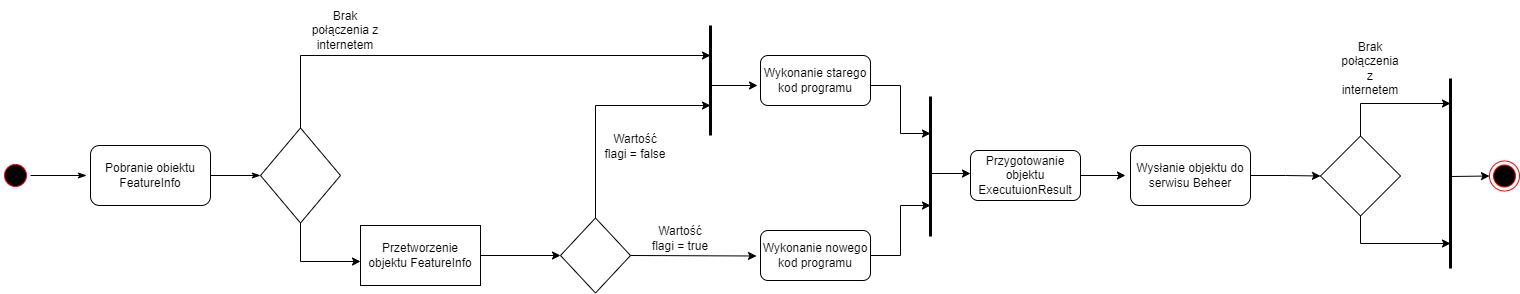

The diagram above was exported from draw.io. Its source (the exported page's mxGraphModel, read from the mxfile embedded in the PNG):
<mxGraphModel dx="2037" dy="482" grid="1" gridSize="10" guides="1" tooltips="1" connect="1" arrows="1" fold="1" page="1" pageScale="1" pageWidth="1169" pageHeight="826" background="none" math="0" shadow="0">
  <root>
    <mxCell id="0" />
    <mxCell id="1" parent="0" />
    <mxCell id="BATBQVocMUhjsn1lS59X-79" style="edgeStyle=orthogonalEdgeStyle;rounded=0;orthogonalLoop=1;jettySize=auto;html=1;exitX=1;exitY=0.5;exitDx=0;exitDy=0;entryX=-0.033;entryY=0.5;entryDx=0;entryDy=0;entryPerimeter=0;endArrow=classicThin;endFill=1;strokeWidth=1;" edge="1" parent="1" source="BATBQVocMUhjsn1lS59X-41" target="BATBQVocMUhjsn1lS59X-63">
      <mxGeometry relative="1" as="geometry" />
    </mxCell>
    <mxCell id="BATBQVocMUhjsn1lS59X-41" value="" style="ellipse;shape=startState;fillColor=#000000;strokeColor=#ff0000;" vertex="1" parent="1">
      <mxGeometry x="-220" y="185" width="30" height="30" as="geometry" />
    </mxCell>
    <mxCell id="BATBQVocMUhjsn1lS59X-100" style="edgeStyle=orthogonalEdgeStyle;rounded=0;orthogonalLoop=1;jettySize=auto;html=1;exitX=0;exitY=0;exitDx=0;exitDy=0;endArrow=classic;endFill=1;strokeWidth=1;" edge="1" parent="1">
      <mxGeometry relative="1" as="geometry">
        <mxPoint x="710" y="158" as="targetPoint" />
        <mxPoint x="595" y="83" as="sourcePoint" />
        <Array as="points">
          <mxPoint x="595" y="110" />
          <mxPoint x="680" y="110" />
          <mxPoint x="680" y="158" />
        </Array>
      </mxGeometry>
    </mxCell>
    <mxCell id="BATBQVocMUhjsn1lS59X-43" value="Wykonanie starego kod programu" style="rounded=1;whiteSpace=wrap;" vertex="1" parent="1">
      <mxGeometry x="540" y="80" width="110" height="50" as="geometry" />
    </mxCell>
    <mxCell id="BATBQVocMUhjsn1lS59X-104" style="edgeStyle=orthogonalEdgeStyle;rounded=0;orthogonalLoop=1;jettySize=auto;html=1;exitX=0;exitY=0;exitDx=0;exitDy=0;entryX=-0.042;entryY=0.5;entryDx=0;entryDy=0;entryPerimeter=0;endArrow=classic;endFill=1;strokeWidth=1;" edge="1" parent="1" source="BATBQVocMUhjsn1lS59X-44" target="BATBQVocMUhjsn1lS59X-60">
      <mxGeometry relative="1" as="geometry" />
    </mxCell>
    <mxCell id="BATBQVocMUhjsn1lS59X-44" value="Przygotowanie objektu ExecutuionResult" style="rounded=1;whiteSpace=wrap;" vertex="1" parent="1">
      <mxGeometry x="750" y="175" width="110" height="50" as="geometry" />
    </mxCell>
    <mxCell id="BATBQVocMUhjsn1lS59X-45" value="" style="ellipse;shape=endState;fillColor=#000000;strokeColor=#ff0000" vertex="1" parent="1">
      <mxGeometry x="1269" y="185.5" width="30" height="30" as="geometry" />
    </mxCell>
    <mxCell id="BATBQVocMUhjsn1lS59X-80" value="" style="edgeStyle=orthogonalEdgeStyle;rounded=0;orthogonalLoop=1;jettySize=auto;html=1;endArrow=classicThin;endFill=1;strokeWidth=1;" edge="1" parent="1" source="BATBQVocMUhjsn1lS59X-63" target="BATBQVocMUhjsn1lS59X-46">
      <mxGeometry relative="1" as="geometry" />
    </mxCell>
    <mxCell id="BATBQVocMUhjsn1lS59X-83" style="edgeStyle=orthogonalEdgeStyle;rounded=0;orthogonalLoop=1;jettySize=auto;html=1;exitX=0.5;exitY=0;exitDx=0;exitDy=0;endArrow=none;endFill=0;strokeWidth=1;" edge="1" parent="1" source="BATBQVocMUhjsn1lS59X-46">
      <mxGeometry relative="1" as="geometry">
        <mxPoint x="80" y="80" as="targetPoint" />
      </mxGeometry>
    </mxCell>
    <mxCell id="BATBQVocMUhjsn1lS59X-86" style="edgeStyle=orthogonalEdgeStyle;rounded=0;orthogonalLoop=1;jettySize=auto;html=1;exitX=0.5;exitY=1;exitDx=0;exitDy=0;entryX=0;entryY=0.6;entryDx=0;entryDy=0;entryPerimeter=0;endArrow=classic;endFill=1;strokeWidth=1;" edge="1" parent="1" source="BATBQVocMUhjsn1lS59X-46" target="BATBQVocMUhjsn1lS59X-67">
      <mxGeometry relative="1" as="geometry" />
    </mxCell>
    <mxCell id="BATBQVocMUhjsn1lS59X-46" value="" style="rhombus;whiteSpace=wrap;html=1;rounded=0;" vertex="1" parent="1">
      <mxGeometry x="40" y="152.5" width="80" height="95" as="geometry" />
    </mxCell>
    <mxCell id="BATBQVocMUhjsn1lS59X-98" style="edgeStyle=orthogonalEdgeStyle;rounded=0;orthogonalLoop=1;jettySize=auto;html=1;exitX=0;exitY=0;exitDx=0;exitDy=0;endArrow=classic;endFill=1;strokeWidth=1;" edge="1" parent="1" source="BATBQVocMUhjsn1lS59X-55">
      <mxGeometry relative="1" as="geometry">
        <mxPoint x="710" y="230" as="targetPoint" />
        <Array as="points">
          <mxPoint x="680" y="280" />
          <mxPoint x="680" y="230" />
        </Array>
      </mxGeometry>
    </mxCell>
    <mxCell id="BATBQVocMUhjsn1lS59X-55" value="Wykonanie nowego kod programu" style="rounded=1;whiteSpace=wrap;" vertex="1" parent="1">
      <mxGeometry x="540" y="255" width="110" height="50" as="geometry" />
    </mxCell>
    <mxCell id="BATBQVocMUhjsn1lS59X-88" style="edgeStyle=orthogonalEdgeStyle;rounded=0;orthogonalLoop=1;jettySize=auto;html=1;exitX=0.5;exitY=0;exitDx=0;exitDy=0;endArrow=classic;endFill=1;strokeWidth=1;" edge="1" parent="1" source="BATBQVocMUhjsn1lS59X-57">
      <mxGeometry relative="1" as="geometry">
        <mxPoint x="490" y="130" as="targetPoint" />
        <Array as="points">
          <mxPoint x="375" y="130" />
        </Array>
      </mxGeometry>
    </mxCell>
    <mxCell id="BATBQVocMUhjsn1lS59X-57" value="" style="rhombus;whiteSpace=wrap;html=1;rounded=0;" vertex="1" parent="1">
      <mxGeometry x="340" y="242.5" width="70" height="75" as="geometry" />
    </mxCell>
    <mxCell id="BATBQVocMUhjsn1lS59X-105" style="edgeStyle=orthogonalEdgeStyle;rounded=0;orthogonalLoop=1;jettySize=auto;html=1;exitX=0;exitY=0;exitDx=0;exitDy=0;endArrow=classic;endFill=1;strokeWidth=1;" edge="1" parent="1" source="BATBQVocMUhjsn1lS59X-60" target="BATBQVocMUhjsn1lS59X-66">
      <mxGeometry relative="1" as="geometry" />
    </mxCell>
    <mxCell id="BATBQVocMUhjsn1lS59X-60" value="Wysłanie objektu do serwisu Beheer" style="rounded=1;whiteSpace=wrap;html=1;" vertex="1" parent="1">
      <mxGeometry x="910" y="170" width="120" height="60" as="geometry" />
    </mxCell>
    <mxCell id="BATBQVocMUhjsn1lS59X-62" value="Brak połączenia z internetem" style="text;html=1;strokeColor=none;fillColor=none;align=center;verticalAlign=middle;whiteSpace=wrap;rounded=0;" vertex="1" parent="1">
      <mxGeometry x="90" y="25" width="70" height="60" as="geometry" />
    </mxCell>
    <mxCell id="BATBQVocMUhjsn1lS59X-63" value="&lt;span&gt;Pobranie obiektu FeatureInfo&lt;/span&gt;" style="rounded=1;whiteSpace=wrap;html=1;" vertex="1" parent="1">
      <mxGeometry x="-130" y="170" width="120" height="60" as="geometry" />
    </mxCell>
    <mxCell id="BATBQVocMUhjsn1lS59X-65" value="Brak połączenia z internetem" style="text;html=1;strokeColor=none;fillColor=none;align=center;verticalAlign=middle;whiteSpace=wrap;rounded=0;" vertex="1" parent="1">
      <mxGeometry x="1120" y="78" width="60" height="30" as="geometry" />
    </mxCell>
    <mxCell id="BATBQVocMUhjsn1lS59X-73" style="edgeStyle=orthogonalEdgeStyle;rounded=0;orthogonalLoop=1;jettySize=auto;html=1;exitX=0.5;exitY=0;exitDx=0;exitDy=0;strokeWidth=1;endArrow=none;endFill=0;" edge="1" parent="1" source="BATBQVocMUhjsn1lS59X-66">
      <mxGeometry relative="1" as="geometry">
        <mxPoint x="1140" y="128" as="targetPoint" />
      </mxGeometry>
    </mxCell>
    <mxCell id="BATBQVocMUhjsn1lS59X-66" value="" style="rhombus;whiteSpace=wrap;html=1;rounded=0;" vertex="1" parent="1">
      <mxGeometry x="1100" y="160.5" width="80" height="80" as="geometry" />
    </mxCell>
    <mxCell id="BATBQVocMUhjsn1lS59X-87" style="edgeStyle=orthogonalEdgeStyle;rounded=0;orthogonalLoop=1;jettySize=auto;html=1;exitX=0;exitY=0;exitDx=0;exitDy=0;entryX=0;entryY=0.5;entryDx=0;entryDy=0;endArrow=classic;endFill=1;strokeWidth=1;" edge="1" parent="1" source="BATBQVocMUhjsn1lS59X-67" target="BATBQVocMUhjsn1lS59X-57">
      <mxGeometry relative="1" as="geometry" />
    </mxCell>
    <mxCell id="BATBQVocMUhjsn1lS59X-67" value="&lt;span&gt;Przetworzenie objektu FeatureInfo&lt;/span&gt;" style="rounded=0;whiteSpace=wrap;html=1;" vertex="1" parent="1">
      <mxGeometry x="140" y="250" width="120" height="60" as="geometry" />
    </mxCell>
    <mxCell id="BATBQVocMUhjsn1lS59X-68" value="" style="endArrow=none;html=1;rounded=0;spacing=2;strokeWidth=3;" edge="1" parent="1">
      <mxGeometry width="50" height="50" relative="1" as="geometry">
        <mxPoint x="490" y="160" as="sourcePoint" />
        <mxPoint x="490" y="50" as="targetPoint" />
      </mxGeometry>
    </mxCell>
    <mxCell id="BATBQVocMUhjsn1lS59X-69" value="" style="endArrow=none;html=1;rounded=0;strokeWidth=3;" edge="1" parent="1">
      <mxGeometry width="50" height="50" relative="1" as="geometry">
        <mxPoint x="1230" y="293" as="sourcePoint" />
        <mxPoint x="1230" y="103" as="targetPoint" />
      </mxGeometry>
    </mxCell>
    <mxCell id="BATBQVocMUhjsn1lS59X-72" value="" style="endArrow=classic;html=1;rounded=0;strokeWidth=1;" edge="1" parent="1">
      <mxGeometry width="50" height="50" relative="1" as="geometry">
        <mxPoint x="1140" y="128" as="sourcePoint" />
        <mxPoint x="1230" y="128" as="targetPoint" />
      </mxGeometry>
    </mxCell>
    <mxCell id="BATBQVocMUhjsn1lS59X-75" value="" style="endArrow=none;html=1;rounded=0;strokeWidth=1;entryX=0.5;entryY=1;entryDx=0;entryDy=0;" edge="1" parent="1" target="BATBQVocMUhjsn1lS59X-66">
      <mxGeometry width="50" height="50" relative="1" as="geometry">
        <mxPoint x="1140" y="268" as="sourcePoint" />
        <mxPoint x="1150" y="178" as="targetPoint" />
      </mxGeometry>
    </mxCell>
    <mxCell id="BATBQVocMUhjsn1lS59X-76" value="" style="endArrow=classic;html=1;rounded=0;strokeWidth=1;" edge="1" parent="1">
      <mxGeometry width="50" height="50" relative="1" as="geometry">
        <mxPoint x="1140" y="268" as="sourcePoint" />
        <mxPoint x="1230" y="268" as="targetPoint" />
      </mxGeometry>
    </mxCell>
    <mxCell id="BATBQVocMUhjsn1lS59X-77" value="" style="endArrow=classic;html=1;rounded=0;strokeWidth=1;entryX=0;entryY=0.5;entryDx=0;entryDy=0;" edge="1" parent="1" target="BATBQVocMUhjsn1lS59X-45">
      <mxGeometry width="50" height="50" relative="1" as="geometry">
        <mxPoint x="1230" y="201" as="sourcePoint" />
        <mxPoint x="1150" y="178" as="targetPoint" />
      </mxGeometry>
    </mxCell>
    <mxCell id="BATBQVocMUhjsn1lS59X-84" value="" style="endArrow=classic;html=1;rounded=0;strokeWidth=1;" edge="1" parent="1">
      <mxGeometry width="50" height="50" relative="1" as="geometry">
        <mxPoint x="80" y="80" as="sourcePoint" />
        <mxPoint x="490" y="80" as="targetPoint" />
      </mxGeometry>
    </mxCell>
    <mxCell id="BATBQVocMUhjsn1lS59X-90" value="" style="endArrow=classic;html=1;rounded=0;strokeWidth=1;entryX=-0.027;entryY=0.6;entryDx=0;entryDy=0;entryPerimeter=0;" edge="1" parent="1" target="BATBQVocMUhjsn1lS59X-43">
      <mxGeometry width="50" height="50" relative="1" as="geometry">
        <mxPoint x="490" y="110" as="sourcePoint" />
        <mxPoint x="370" y="140" as="targetPoint" />
      </mxGeometry>
    </mxCell>
    <mxCell id="BATBQVocMUhjsn1lS59X-91" value="Wartość flagi = false" style="text;html=1;strokeColor=none;fillColor=none;align=center;verticalAlign=middle;whiteSpace=wrap;rounded=0;" vertex="1" parent="1">
      <mxGeometry x="380" y="157.5" width="70" height="27.5" as="geometry" />
    </mxCell>
    <mxCell id="BATBQVocMUhjsn1lS59X-92" value="" style="endArrow=classic;html=1;rounded=0;strokeWidth=1;entryX=-0.036;entryY=0.51;entryDx=0;entryDy=0;entryPerimeter=0;" edge="1" parent="1" target="BATBQVocMUhjsn1lS59X-55">
      <mxGeometry width="50" height="50" relative="1" as="geometry">
        <mxPoint x="410" y="280" as="sourcePoint" />
        <mxPoint x="460" y="230" as="targetPoint" />
      </mxGeometry>
    </mxCell>
    <mxCell id="BATBQVocMUhjsn1lS59X-94" value="Wartość flagi = true" style="text;html=1;strokeColor=none;fillColor=none;align=center;verticalAlign=middle;whiteSpace=wrap;rounded=0;" vertex="1" parent="1">
      <mxGeometry x="430" y="247.5" width="60" height="30" as="geometry" />
    </mxCell>
    <mxCell id="BATBQVocMUhjsn1lS59X-99" value="" style="endArrow=none;html=1;rounded=0;strokeWidth=3;" edge="1" parent="1">
      <mxGeometry width="50" height="50" relative="1" as="geometry">
        <mxPoint x="710" y="261" as="sourcePoint" />
        <mxPoint x="710" y="121" as="targetPoint" />
      </mxGeometry>
    </mxCell>
    <mxCell id="BATBQVocMUhjsn1lS59X-101" value="" style="endArrow=classic;html=1;rounded=0;strokeWidth=1;" edge="1" parent="1">
      <mxGeometry width="50" height="50" relative="1" as="geometry">
        <mxPoint x="710" y="198" as="sourcePoint" />
        <mxPoint x="750" y="198" as="targetPoint" />
      </mxGeometry>
    </mxCell>
  </root>
</mxGraphModel>